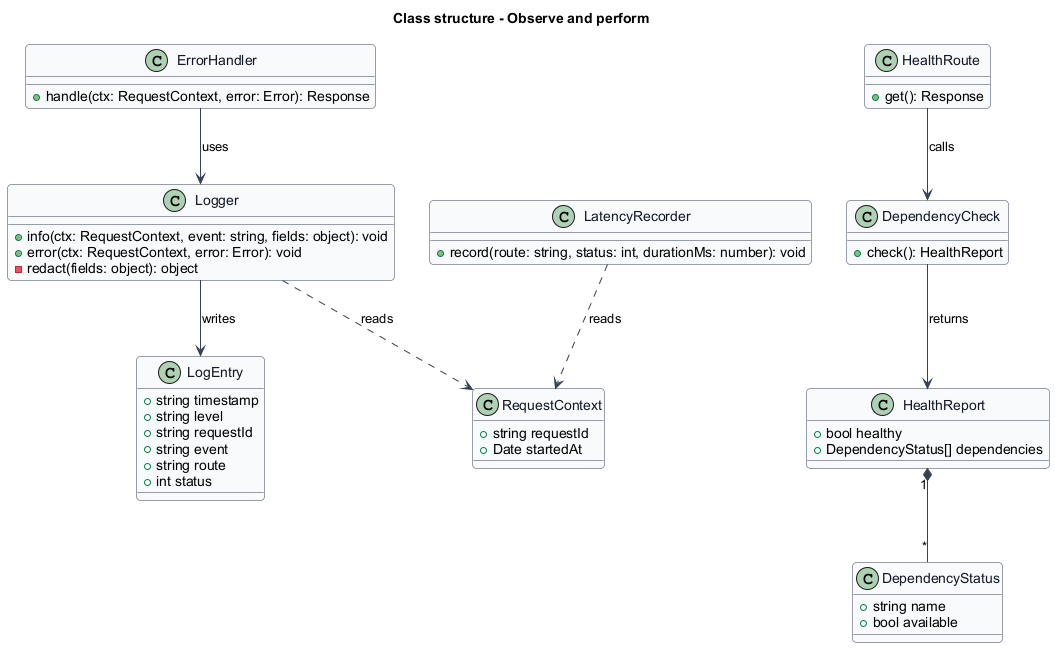

The diagram above was rendered by PlantUML. Its source (embedded in the PNG):
@startuml
skinparam backgroundColor #FFFFFF
skinparam shadowing false
skinparam roundcorner 8
skinparam defaultFontName Arial
skinparam ArrowColor #344054
skinparam class {
  BorderColor #344054
  FontColor #101828
  BackgroundColor #F9FAFB
}
title Class structure - Observe and perform
class RequestContext {
  +string requestId
  +Date startedAt
}
class Logger {
  +info(ctx: RequestContext, event: string, fields: object): void
  +error(ctx: RequestContext, error: Error): void
  -redact(fields: object): object
}
class LogEntry {
  +string timestamp
  +string level
  +string requestId
  +string event
  +string route
  +int status
}
class ErrorHandler {
  +handle(ctx: RequestContext, error: Error): Response
}
class LatencyRecorder {
  +record(route: string, status: int, durationMs: number): void
}
class HealthRoute {
  +get(): Response
}
class DependencyCheck {
  +check(): HealthReport
}
class HealthReport {
  +bool healthy
  +DependencyStatus[] dependencies
}
class DependencyStatus {
  +string name
  +bool available
}
Logger --> LogEntry : writes
Logger ..> RequestContext : reads
ErrorHandler --> Logger : uses
LatencyRecorder ..> RequestContext : reads
HealthRoute --> DependencyCheck : calls
DependencyCheck --> HealthReport : returns
HealthReport "1" *-- "*" DependencyStatus
@enduml